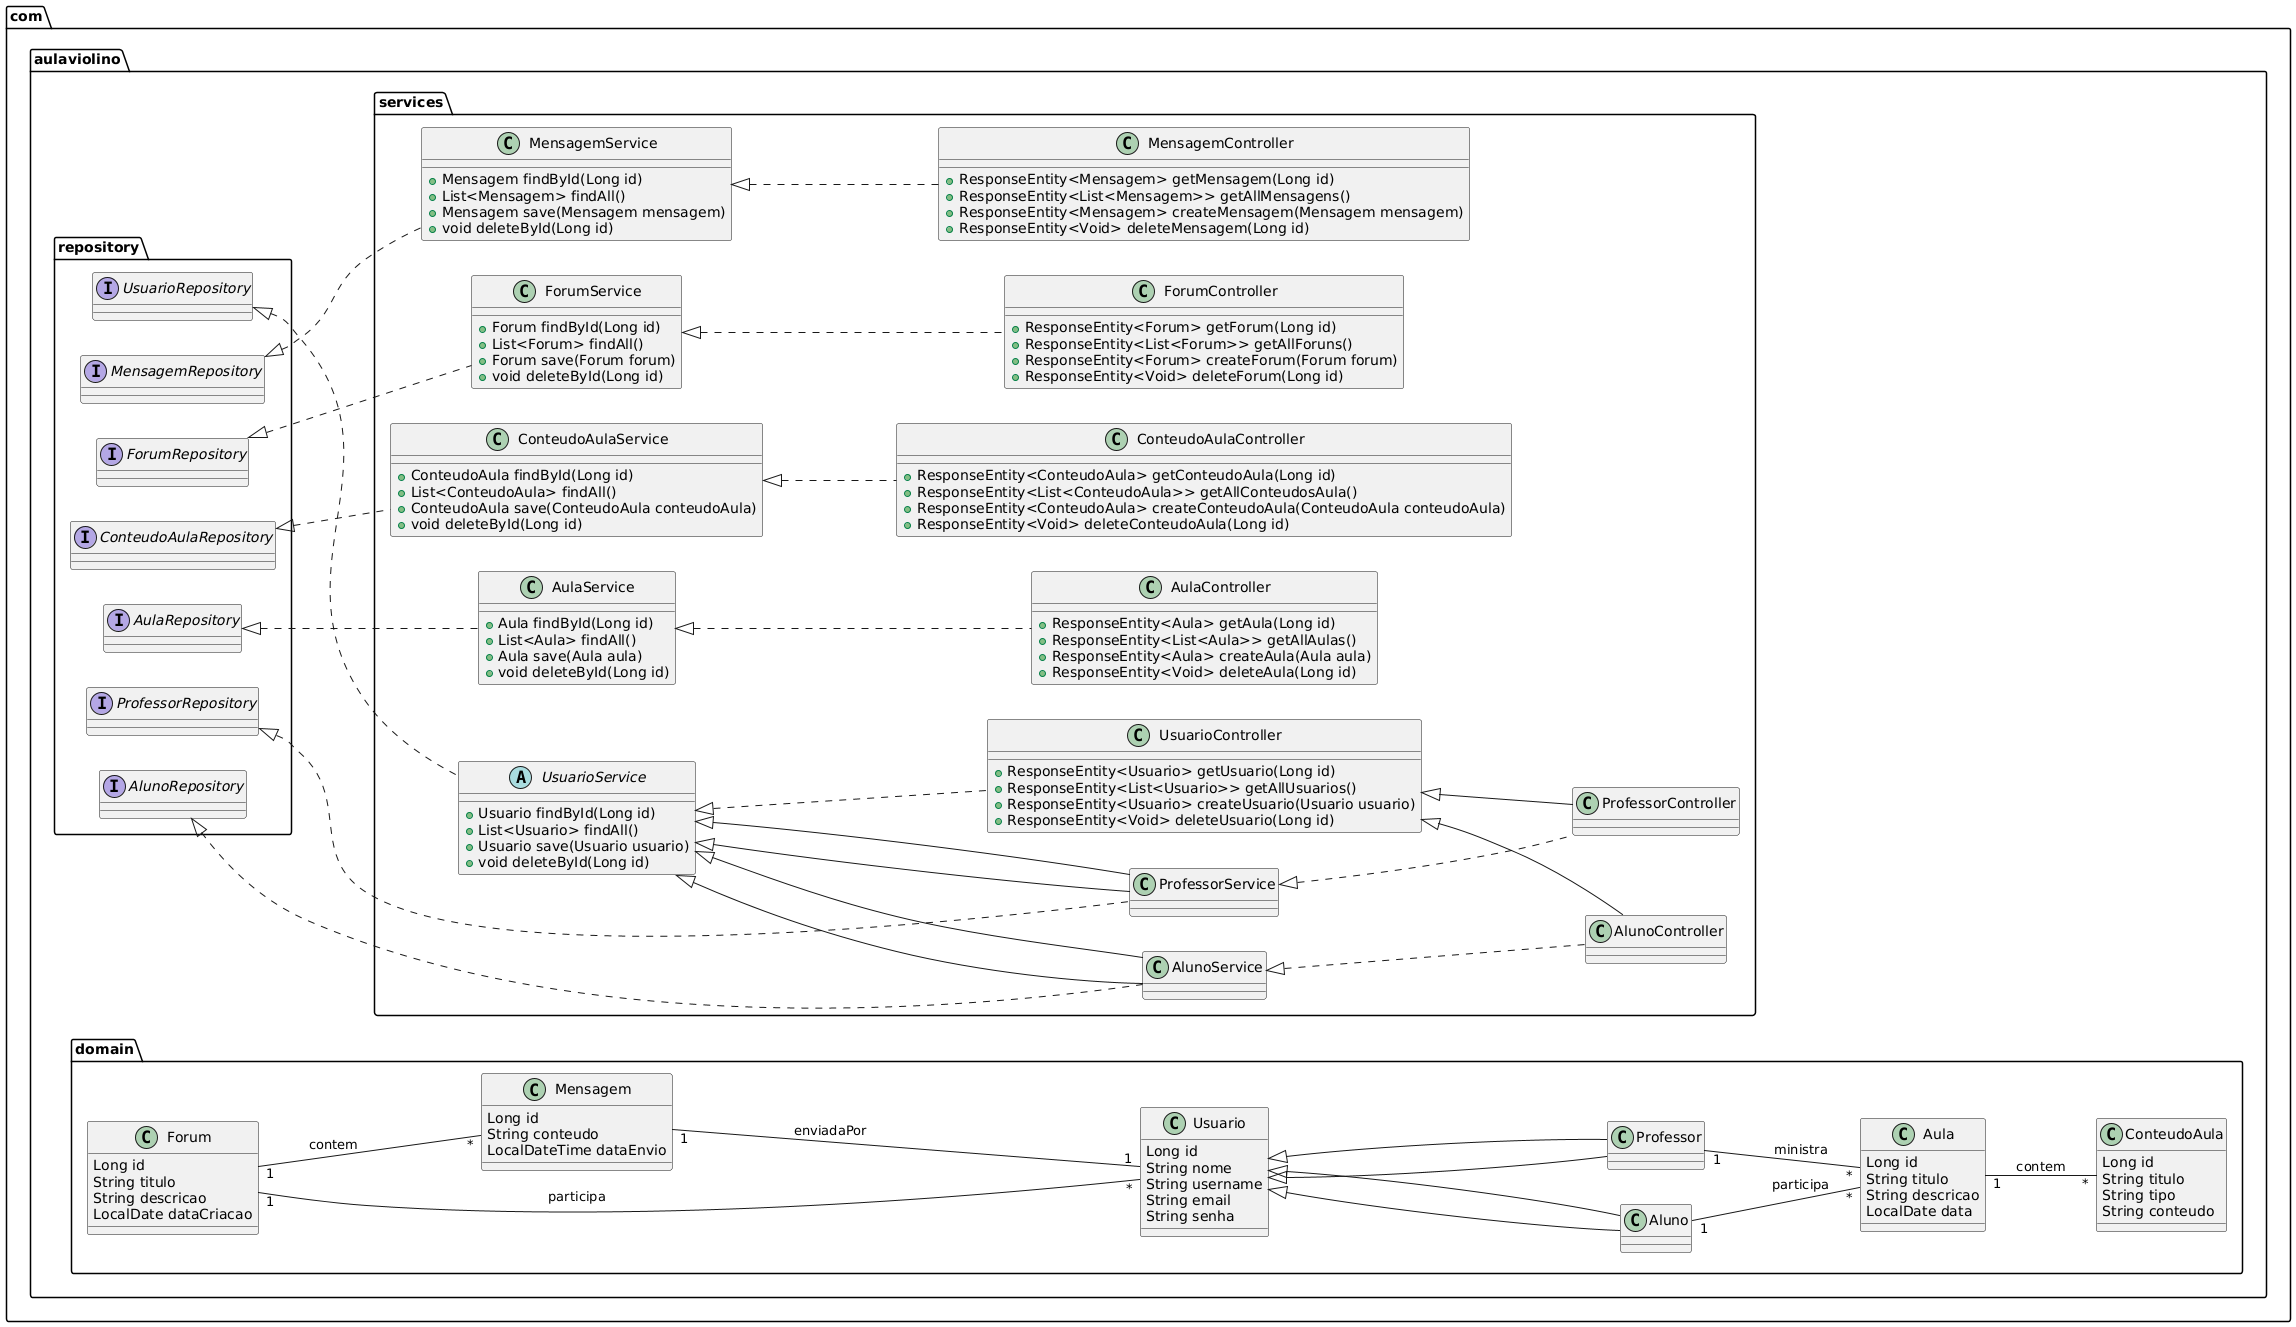

The diagram above was rendered by PlantUML. Its source (embedded in the PNG):
@startuml
left to right direction 

package com.aulaviolino.domain {
class Usuario {
    Long id
    String nome
    String username
    String email
    String senha
}
class Aluno extends Usuario {
}
class Professor extends Usuario {
}
class Aula {
    Long id
    String titulo
    String descricao
    LocalDate data
}
class ConteudoAula {
    Long id
    String titulo
    String tipo
    String conteudo
}
class Forum {
    Long id
    String titulo
    String descricao
    LocalDate dataCriacao
}
class Mensagem {
    Long id
    String conteudo
    LocalDateTime dataEnvio
}
}
package com.aulaviolino.repository {
interface UsuarioRepository {
}
interface AlunoRepository {
}
interface ProfessorRepository {
}
interface AulaRepository {
}
interface ConteudoAulaRepository {
}
interface ForumRepository {
}
interface MensagemRepository {
}
}
package com.aulaviolino.services {
abstract class UsuarioService {
    + Usuario findById(Long id)
    + List<Usuario> findAll()
    + Usuario save(Usuario usuario)
    + void deleteById(Long id)
}
class AlunoService extends UsuarioService {
}
class ProfessorService extends UsuarioService {
}
class AulaService {
    + Aula findById(Long id)
    + List<Aula> findAll()
    + Aula save(Aula aula)
    + void deleteById(Long id)
}
class ConteudoAulaService {
    + ConteudoAula findById(Long id)
    + List<ConteudoAula> findAll()
    + ConteudoAula save(ConteudoAula conteudoAula)
    + void deleteById(Long id)
}
class ForumService {
    + Forum findById(Long id)
    + List<Forum> findAll()
    + Forum save(Forum forum)
    + void deleteById(Long id)
}
class MensagemService {
    + Mensagem findById(Long id)
    + List<Mensagem> findAll()
    + Mensagem save(Mensagem mensagem)
    + void deleteById(Long id)
}

class UsuarioController {
    + ResponseEntity<Usuario> getUsuario(Long id)
    + ResponseEntity<List<Usuario>> getAllUsuarios()
    + ResponseEntity<Usuario> createUsuario(Usuario usuario)
    + ResponseEntity<Void> deleteUsuario(Long id)
}
class AlunoController extends UsuarioController {
}
class ProfessorController extends UsuarioController {
}
class AulaController {
    + ResponseEntity<Aula> getAula(Long id)
    + ResponseEntity<List<Aula>> getAllAulas()
    + ResponseEntity<Aula> createAula(Aula aula)
    + ResponseEntity<Void> deleteAula(Long id)
}
class ConteudoAulaController {
    + ResponseEntity<ConteudoAula> getConteudoAula(Long id)
    + ResponseEntity<List<ConteudoAula>> getAllConteudosAula()
    + ResponseEntity<ConteudoAula> createConteudoAula(ConteudoAula conteudoAula)
    + ResponseEntity<Void> deleteConteudoAula(Long id)
}
class ForumController {
    + ResponseEntity<Forum> getForum(Long id)
    + ResponseEntity<List<Forum>> getAllForuns()
    + ResponseEntity<Forum> createForum(Forum forum)
    + ResponseEntity<Void> deleteForum(Long id)
}
class MensagemController {
    + ResponseEntity<Mensagem> getMensagem(Long id)
    + ResponseEntity<List<Mensagem>> getAllMensagens()
    + ResponseEntity<Mensagem> createMensagem(Mensagem mensagem)
    + ResponseEntity<Void> deleteMensagem(Long id)
}
}

Usuario <|-- Aluno
Usuario <|-- Professor
Aluno "1" -- "*" Aula : participa
Professor "1" -- "*" Aula : ministra
Aula "1" -- "*" ConteudoAula : contem
Forum "1" -- "*" Usuario : participa
Forum "1" -- "*" Mensagem : contem
Mensagem "1" -- "1" Usuario : enviadaPor

UsuarioRepository <|.. UsuarioService
AlunoRepository <|.. AlunoService
ProfessorRepository <|.. ProfessorService
AulaRepository <|.. AulaService
ConteudoAulaRepository <|.. ConteudoAulaService
ForumRepository <|.. ForumService
MensagemRepository <|.. MensagemService
UsuarioService <|.. UsuarioController
AlunoService <|.. AlunoController
ProfessorService <|.. ProfessorController
AulaService <|.. AulaController
ConteudoAulaService <|.. ConteudoAulaController
ForumService <|.. ForumController
MensagemService <|.. MensagemController
UsuarioService <|-- AlunoService
UsuarioService <|-- ProfessorService
@enduml